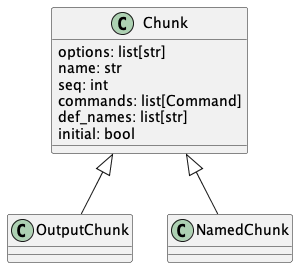

The diagram above was rendered by PlantUML. Its source (embedded in the PNG):
@startuml
class Chunk {
    options: list[str]
    name: str
    seq: int
    commands: list[Command]
    def_names: list[str]
    initial: bool
}

class OutputChunk
Chunk <|-- OutputChunk

class NamedChunk
Chunk <|-- NamedChunk
@enduml